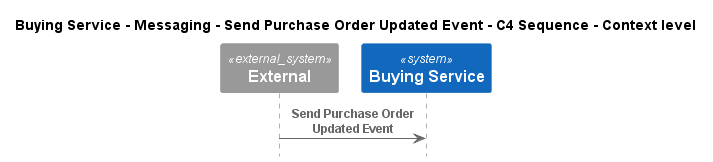

The diagram above was rendered by PlantUML. Its source (embedded in the PNG):
@startuml
!pragma layout smetana
!include ..\..\..\..\..\..\..\.c4s\C4_Sequence.puml

title Buying Service - Messaging - Send Purchase Order Updated Event - C4 Sequence - Context level

System_Ext(C4InterFlow.SoftwareSystems.ExternalSystem, "External", "")
System(ECommercePlatform.SoftwareSystems.BuyingService, "Buying Service", "")

Rel(C4InterFlow.SoftwareSystems.ExternalSystem, ECommercePlatform.SoftwareSystems.BuyingService, "Send Purchase Order Updated Event")


@enduml